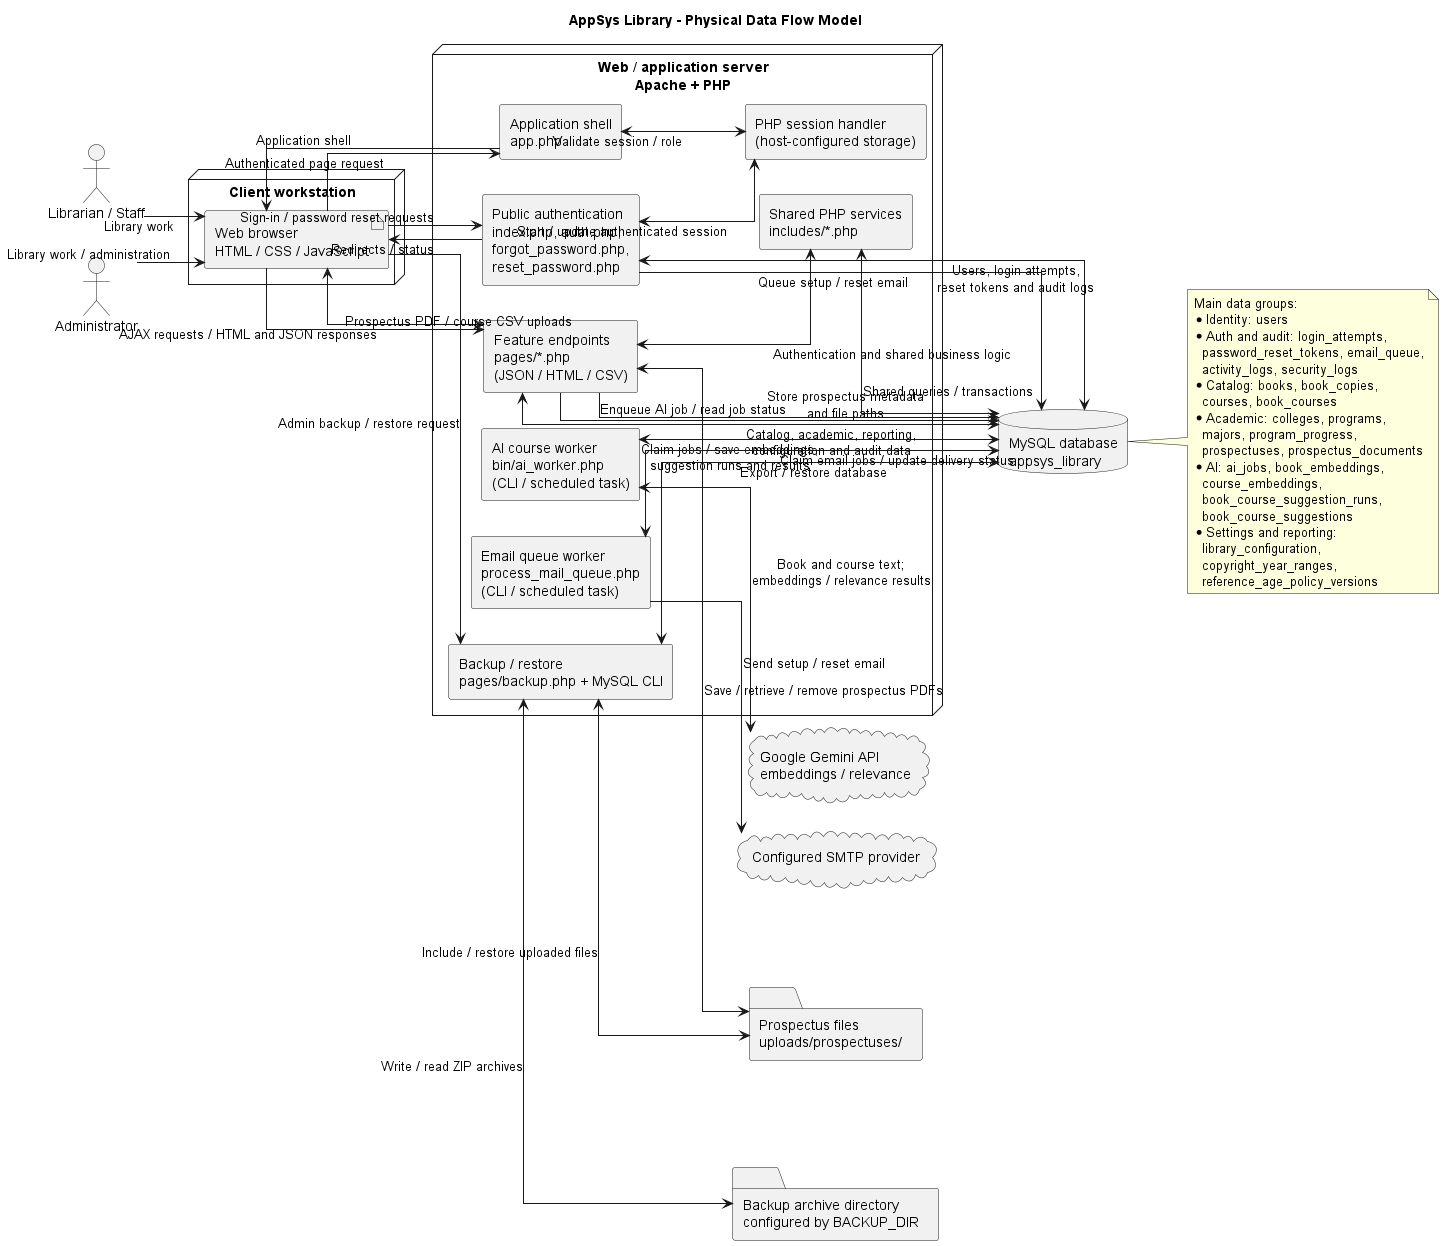

The diagram above was rendered by PlantUML. Its source (embedded in the PNG):
@startuml
title AppSys Library - Physical Data Flow Model

left to right direction
skinparam componentStyle rectangle
skinparam linetype ortho
skinparam shadowing false

actor "Librarian / Staff" as Staff
actor "Administrator" as Admin

node "Client workstation" as Client {
  artifact "Web browser\nHTML / CSS / JavaScript" as Browser
}

node "Web / application server\nApache + PHP" as AppServer {
  component "Public authentication\nindex.php, auth.php,\nforgot_password.php,\nreset_password.php" as Auth
  component "Application shell\napp.php" as App
  component "Feature endpoints\npages/*.php\n(JSON / HTML / CSV)" as Pages
  component "Shared PHP services\nincludes/*.php" as Services
  component "AI course worker\nbin/ai_worker.php\n(CLI / scheduled task)" as AiWorker
  component "Email queue worker\nprocess_mail_queue.php\n(CLI / scheduled task)" as MailWorker
  component "PHP session handler\n(host-configured storage)" as Sessions
  component "Backup / restore\npages/backup.php + MySQL CLI" as Backup
}

database "MySQL database\nappsys_library" as DB
folder "Prospectus files\nuploads/prospectuses/" as Uploads
folder "Backup archive directory\nconfigured by BACKUP_DIR" as Backups
cloud "Google Gemini API\nembeddings / relevance" as Gemini
cloud "Configured SMTP provider" as SMTP

Staff --> Browser : Library work
Admin --> Browser : Library work / administration

Browser --> Auth : Sign-in / password reset requests
Auth --> Browser : Redirects / status
Browser --> App : Authenticated page request
App --> Browser : Application shell
Browser <--> Pages : AJAX requests / HTML and JSON responses
Browser --> Pages : Prospectus PDF / course CSV uploads

Auth <--> Sessions : Start / update authenticated session
App <--> Sessions : Validate session / role
Pages <--> Services : Authentication and shared business logic

Auth <--> DB : Users, login attempts,\nreset tokens and audit logs
Pages <--> DB : Catalog, academic, reporting,\nconfiguration and audit data
Services <--> DB : Shared queries / transactions

Pages <--> Uploads : Save / retrieve / remove prospectus PDFs
Pages --> DB : Store prospectus metadata\nand file paths

Pages --> DB : Enqueue AI job / read job status
AiWorker <--> DB : Claim jobs / save embeddings,\nsuggestion runs and results
AiWorker <--> Gemini : Book and course text;\nembeddings / relevance results

Auth --> DB : Queue setup / reset email
MailWorker <--> DB : Claim email jobs / update delivery status
MailWorker --> SMTP : Send setup / reset email

Browser --> Backup : Admin backup / restore request
Backup <--> DB : Export / restore database
Backup <--> Uploads : Include / restore uploaded files
Backup <--> Backups : Write / read ZIP archives

note right of DB
  Main data groups:
  * Identity: users
  * Auth and audit: login_attempts,
    password_reset_tokens, email_queue,
    activity_logs, security_logs
  * Catalog: books, book_copies,
    courses, book_courses
  * Academic: colleges, programs,
    majors, program_progress,
    prospectuses, prospectus_documents
  * AI: ai_jobs, book_embeddings,
    course_embeddings,
    book_course_suggestion_runs,
    book_course_suggestions
  * Settings and reporting:
    library_configuration,
    copyright_year_ranges,
    reference_age_policy_versions
end note

@enduml